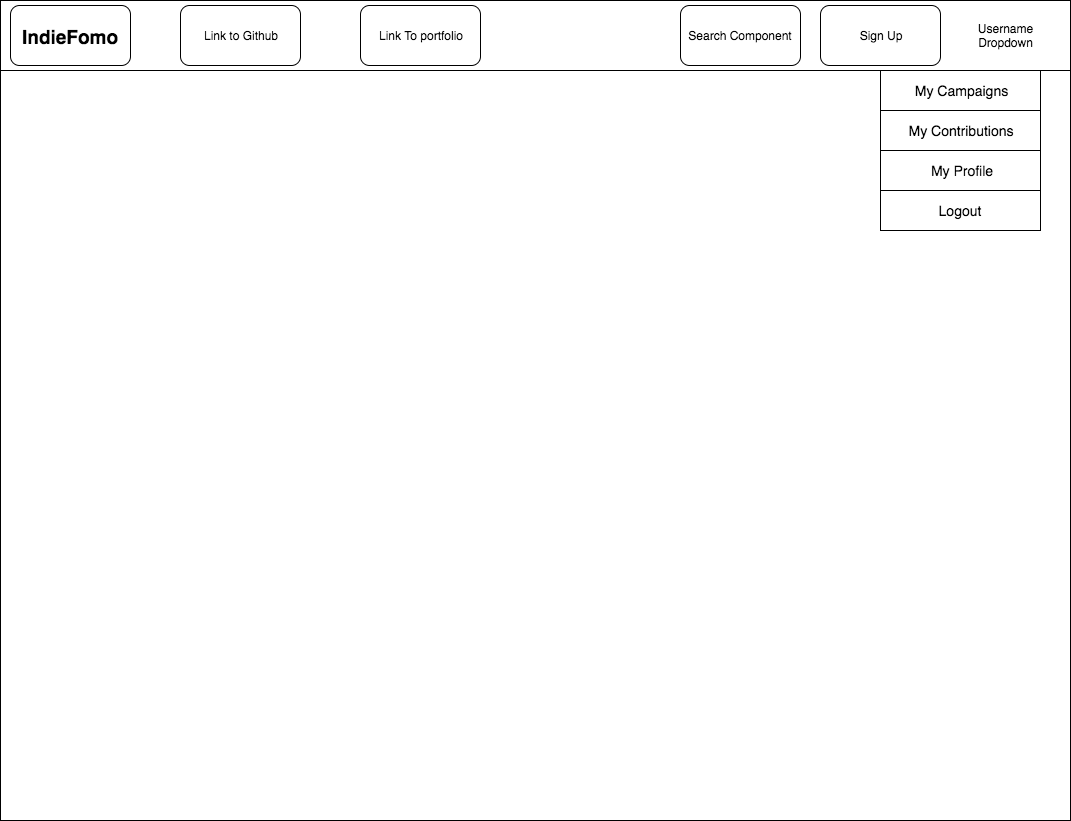

The diagram above was exported from draw.io. Its source (the exported page's mxGraphModel, read from the mxfile embedded in the PNG):
<mxGraphModel dx="1225" dy="964" grid="1" gridSize="10" guides="1" tooltips="1" connect="1" arrows="1" fold="1" page="1" pageScale="1" pageWidth="1100" pageHeight="850" background="#ffffff" math="0" shadow="0">
  <root>
    <mxCell id="0" />
    <mxCell id="1" parent="0" />
    <mxCell id="5f85d765c6681945-1" value="" style="whiteSpace=wrap;html=1;fontSize=14;align=center;" parent="1" vertex="1">
      <mxGeometry x="10" y="10" width="1070" height="820" as="geometry" />
    </mxCell>
    <mxCell id="5f85d765c6681945-2" value="" style="whiteSpace=wrap;html=1;" parent="1" vertex="1">
      <mxGeometry x="10" y="10" width="1070" height="70" as="geometry" />
    </mxCell>
    <mxCell id="5f85d765c6681945-3" value="" style="rounded=1;whiteSpace=wrap;html=1;" parent="1" vertex="1">
      <mxGeometry x="20" y="15" width="120" height="60" as="geometry" />
    </mxCell>
    <mxCell id="5f85d765c6681945-4" value="Link to Github" style="rounded=1;whiteSpace=wrap;html=1;" parent="1" vertex="1">
      <mxGeometry x="190" y="15" width="120" height="60" as="geometry" />
    </mxCell>
    <mxCell id="5f85d765c6681945-5" value="Link To portfolio" style="rounded=1;whiteSpace=wrap;html=1;" parent="1" vertex="1">
      <mxGeometry x="370" y="15" width="120" height="60" as="geometry" />
    </mxCell>
    <mxCell id="5f85d765c6681945-6" value="Sign Up" style="rounded=1;whiteSpace=wrap;html=1;" parent="1" vertex="1">
      <mxGeometry x="830" y="15" width="120" height="60" as="geometry" />
    </mxCell>
    <mxCell id="5f85d765c6681945-7" value="Search Component" style="rounded=1;whiteSpace=wrap;html=1;" parent="1" vertex="1">
      <mxGeometry x="690" y="15" width="120" height="60" as="geometry" />
    </mxCell>
    <mxCell id="5f85d765c6681945-8" value="&lt;font style=&quot;font-size: 19px&quot;&gt;IndieFomo&lt;/font&gt;" style="text;html=1;fontSize=24;fontStyle=1;verticalAlign=middle;align=center;" parent="1" vertex="1">
      <mxGeometry x="30" y="25" width="100" height="40" as="geometry" />
    </mxCell>
    <mxCell id="5f85d765c6681945-9" value="Username Dropdown" style="text;html=1;strokeColor=none;fillColor=none;align=center;verticalAlign=middle;whiteSpace=wrap;" parent="1" vertex="1">
      <mxGeometry x="970" y="35" width="90" height="20" as="geometry" />
    </mxCell>
    <mxCell id="5f85d765c6681945-10" value="" style="whiteSpace=wrap;html=1;fontSize=14;align=center;" parent="1" vertex="1">
      <mxGeometry x="890" y="80" width="160" height="160" as="geometry" />
    </mxCell>
    <mxCell id="22bba7b9947879f3-1" value="" style="whiteSpace=wrap;html=1;fontSize=14;align=center;" vertex="1" parent="1">
      <mxGeometry x="890" y="80" width="160" height="40" as="geometry" />
    </mxCell>
    <mxCell id="22bba7b9947879f3-2" value="" style="whiteSpace=wrap;html=1;fontSize=14;align=center;" vertex="1" parent="1">
      <mxGeometry x="890" y="120" width="160" height="40" as="geometry" />
    </mxCell>
    <mxCell id="22bba7b9947879f3-3" value="" style="whiteSpace=wrap;html=1;fontSize=14;align=center;" vertex="1" parent="1">
      <mxGeometry x="890" y="160" width="160" height="40" as="geometry" />
    </mxCell>
    <mxCell id="22bba7b9947879f3-4" value="" style="whiteSpace=wrap;html=1;fontSize=14;align=center;" vertex="1" parent="1">
      <mxGeometry x="890" y="200" width="160" height="40" as="geometry" />
    </mxCell>
    <mxCell id="22bba7b9947879f3-5" value="My Contributions" style="text;html=1;strokeColor=none;fillColor=none;align=center;verticalAlign=middle;whiteSpace=wrap;fontSize=14;" vertex="1" parent="1">
      <mxGeometry x="910" y="130" width="120" height="20" as="geometry" />
    </mxCell>
    <mxCell id="22bba7b9947879f3-6" value="My Profile" style="text;html=1;strokeColor=none;fillColor=none;align=center;verticalAlign=middle;whiteSpace=wrap;fontSize=14;" vertex="1" parent="1">
      <mxGeometry x="910" y="170" width="120" height="20" as="geometry" />
    </mxCell>
    <mxCell id="22bba7b9947879f3-8" value="Logout" style="text;html=1;strokeColor=none;fillColor=none;align=center;verticalAlign=middle;whiteSpace=wrap;fontSize=14;" vertex="1" parent="1">
      <mxGeometry x="910" y="210" width="120" height="20" as="geometry" />
    </mxCell>
    <mxCell id="22bba7b9947879f3-9" value="My Campaigns" style="text;html=1;strokeColor=none;fillColor=none;align=center;verticalAlign=middle;whiteSpace=wrap;fontSize=14;" vertex="1" parent="1">
      <mxGeometry x="910" y="90" width="120" height="20" as="geometry" />
    </mxCell>
  </root>
</mxGraphModel>